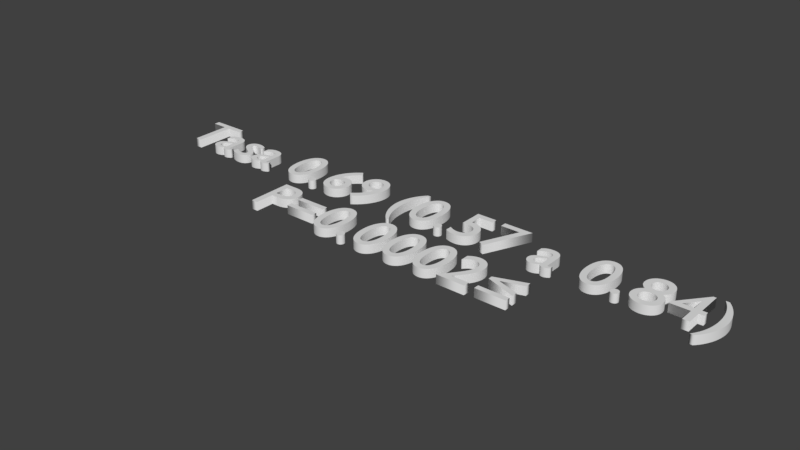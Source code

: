 # Source: tasa.blend  (saved by Blender 2.79.0; exported with 4.5.12 LTS)
import bpy
from mathutils import Matrix  # noqa: F401  (used for matrix-valued properties, if any)

bpy.ops.wm.read_factory_settings(use_empty=True)
scene = bpy.context.scene
scene.name = 'Scene'

# ---- collections
col_collection_1 = bpy.data.collections.new('Collection 1'); scene.collection.children.link(col_collection_1)

# ---- world
world_world = bpy.data.worlds.new('World'); scene.world = world_world
world_world.color = (0.05088, 0.05088, 0.05088)
world_world.use_sun_shadow = False
world_world.sun_shadow_jitter_overblur = 0.0
world_world.cycles.sampling_method = 'MANUAL'

# ---- curves / text
txt_text = bpy.data.curves.new('Text', 'FONT')
txt_text.dimensions = '2D'
txt_text.body = 'Tasa 0.69 (0.57 a 0.84)\n         P=0.0002≤'
txt_text.use_path_clamp = True
txt_text.bevel_resolution = 0
txt_text.extrude = 0.068

# ---- objects
ob_text = bpy.data.objects.new('Text', txt_text)

# ---- transforms, parenting, visibility, modifiers, constraints
ob_text.location = (-6.888, -3.583, 0.6348)
ob_text.lineart.crease_threshold = 0.0

# ---- collection membership
col_collection_1.objects.link(ob_text)

# ---- scene / render settings (as saved in the file)
scene.frame_start = 1; scene.frame_end = 250; scene.frame_set(0)
scene.render.engine = 'BLENDER_EEVEE_NEXT'
scene.render.resolution_percentage = 50
scene.render.dither_intensity = 0.0
scene.cycles.use_denoising = False
scene.cycles.samples = 128
scene.cycles.sampling_pattern = 'TABULATED_SOBOL'
scene.cycles.use_adaptive_sampling = False
scene.cycles.use_light_tree = False
scene.cycles.blur_glossy = 0.0
scene.cycles.sample_clamp_indirect = 0.0
scene.view_settings.view_transform = 'Standard'
bpy.context.view_layer.update()

# ---- added for rendering (the .blend has no active camera and no usable light): camera, sun
cam_auto = bpy.data.cameras.new('AutoCamera')
cam_auto.lens = 50.0
cam_auto.sensor_width = 36.0
cam_auto.clip_end = 1000.0
ob_auto_camera = bpy.data.objects.new('AutoCamera', cam_auto)
scene.collection.objects.link(ob_auto_camera)
ob_auto_camera.location = (6.2507, -14.0241, 7.49033)
ob_auto_camera.rotation_euler = (1.09748, -7.21219e-08, 0.694738)
scene.camera = ob_auto_camera
light_auto_sun = bpy.data.lights.new('AutoSun', 'SUN')
light_auto_sun.energy = 3.0
light_auto_sun.angle = 0.0523599
ob_auto_sun = bpy.data.objects.new('AutoSun', light_auto_sun)
scene.collection.objects.link(ob_auto_sun)
ob_auto_sun.rotation_euler = (0.872665, 0.174533, 0.523599)
bpy.context.view_layer.update()
